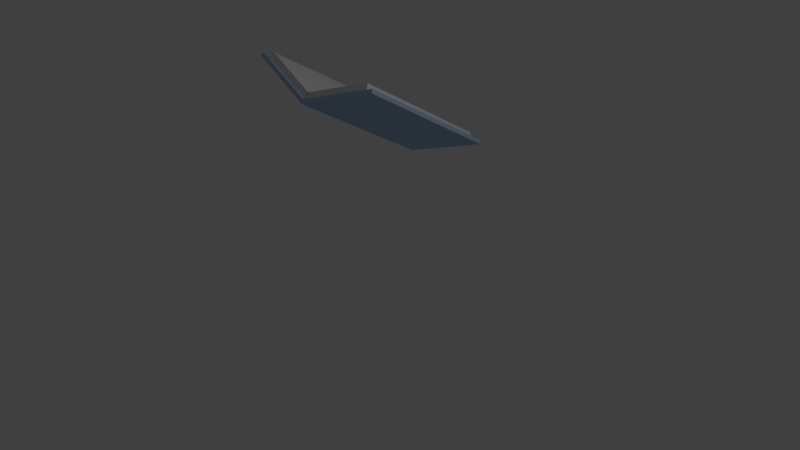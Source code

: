 # Source: book.blend  (saved by Blender 2.78.0; exported with 4.5.12 LTS)
import bpy
from mathutils import Matrix  # noqa: F401  (used for matrix-valued properties, if any)

bpy.ops.wm.read_factory_settings(use_empty=True)
scene = bpy.context.scene
scene.name = 'Scene'

# ---- collections
col_collection_1 = bpy.data.collections.new('Collection 1'); scene.collection.children.link(col_collection_1)

# ---- materials (node trees are filled in below, after node groups)
mat_material_004 = bpy.data.materials.new('Material.004')
mat_material_004.alpha_threshold = 0.0
mat_material_004.use_transparent_shadow = False
mat_material_004.diffuse_color = (0.4177, 0.5782, 0.8, 1.0)
mat_material_004.roughness = 0.5
mat_material_002 = bpy.data.materials.new('Material.002')
mat_material_002.alpha_threshold = 0.0
mat_material_002.use_transparent_shadow = False
mat_material_002.roughness = 0.5
mat_material_001 = bpy.data.materials.new('Material.001')
mat_material_001.alpha_threshold = 0.0
mat_material_001.use_transparent_shadow = False
mat_material_001.roughness = 0.5

# ---- material node trees

# ---- world
world_world = bpy.data.worlds.new('World'); scene.world = world_world
world_world.color = (0.05088, 0.05088, 0.05088)
world_world.use_sun_shadow = False
world_world.sun_shadow_jitter_overblur = 0.0
world_world.cycles.sampling_method = 'MANUAL'

# ---- cameras
cam_camera = bpy.data.cameras.new('Camera')
cam_camera.clip_end = 100.0
cam_camera.lens = 35.0
cam_camera.sensor_width = 32.0
cam_camera.sensor_height = 18.0
cam_camera.ortho_scale = 7.314
cam_camera.dof.focus_distance = 0.0
cam_camera.dof.aperture_fstop = 128.0

# ---- lights
light_lamp = bpy.data.lights.new('Lamp', 'POINT')
light_lamp.transmission_factor = 0.0
light_lamp.cutoff_distance = 30.0
light_lamp.energy = 100.0
light_lamp.shadow_buffer_clip_start = 1.001
light_lamp.shadow_soft_size = 0.1
light_lamp.shadow_maximum_resolution = 0.006
light_lamp.use_absolute_resolution = True

# ---- meshes
me_cylinder = bpy.data.meshes.new('Cylinder')
me_cylinder.from_pydata([(0.0, 1.0, -1.0), (0.0, 1.0, 1.0), (0.1951, 0.9808, -1.0), (0.1951, 0.9808, 1.0), (0.3827, 0.9239, -1.0), (0.3827, 0.9239, 1.0), (0.5556, 0.8315, -1.0), (0.5556, 0.8315, 1.0), (0.7071, 0.7071, -1.0), (0.7071, 0.7071, 1.0), (0.8315, 0.5556, -1.0), (0.8315, 0.5556, 1.0), (0.9239, 0.3827, -1.0), (0.9239, 0.3827, 1.0), (0.9808, 0.1951, -1.0), (0.9808, 0.1951, 1.0), (1.0, 7.55e-08, -1.0), (1.0, 7.55e-08, 1.0), (0.9808, -0.1951, -1.0), (0.9808, -0.1951, 1.0), (0.9239, -0.3827, -1.0), (0.9239, -0.3827, 1.0), (0.8315, -0.5556, -1.0), (0.8315, -0.5556, 1.0), (0.7071, -0.7071, -1.0), (0.7071, -0.7071, 1.0), (0.5556, -0.8315, -1.0), (0.5556, -0.8315, 1.0), (0.3827, -0.9239, -1.0), (0.3827, -0.9239, 1.0), (0.1951, -0.9808, -1.0), (0.1951, -0.9808, 1.0), (-3.258e-07, -1.0, -1.0), (-3.258e-07, -1.0, 1.0), (-0.1951, -0.9808, -1.0), (-0.1951, -0.9808, 1.0), (-0.3827, -0.9239, -1.0), (-0.3827, -0.9239, 1.0), (-0.5556, -0.8315, -1.0), (-0.5556, -0.8315, 1.0), (-0.7071, -0.7071, -1.0), (-0.7071, -0.7071, 1.0), (-0.8315, -0.5556, -1.0), (-0.8315, -0.5556, 1.0), (-0.9239, -0.3827, -1.0), (-0.9239, -0.3827, 1.0), (-0.9808, -0.1951, -1.0), (-0.9808, -0.1951, 1.0), (-1.0, 9.656e-07, -1.0), (-1.0, 9.656e-07, 1.0), (-0.9808, 0.1951, -1.0), (-0.9808, 0.1951, 1.0), (-0.9239, 0.3827, -1.0), (-0.9239, 0.3827, 1.0), (-0.8315, 0.5556, -1.0), (-0.8315, 0.5556, 1.0), (-0.7071, 0.7071, -1.0), (-0.7071, 0.7071, 1.0), (-0.5556, 0.8315, -1.0), (-0.5556, 0.8315, 1.0), (-0.3827, 0.9239, -1.0), (-0.3827, 0.9239, 1.0), (-0.1951, 0.9808, -1.0), (-0.1951, 0.9808, 1.0)], [], [(0, 1, 3, 2), (2, 3, 5, 4), (4, 5, 7, 6), (6, 7, 9, 8), (8, 9, 11, 10), (10, 11, 13, 12), (12, 13, 15, 14), (14, 15, 17, 16), (16, 17, 19, 18), (18, 19, 21, 20), (20, 21, 23, 22), (22, 23, 25, 24), (24, 25, 27, 26), (26, 27, 29, 28), (28, 29, 31, 30), (30, 31, 33, 32), (32, 33, 35, 34), (34, 35, 37, 36), (36, 37, 39, 38), (38, 39, 41, 40), (40, 41, 43, 42), (42, 43, 45, 44), (44, 45, 47, 46), (46, 47, 49, 48), (48, 49, 51, 50), (50, 51, 53, 52), (52, 53, 55, 54), (54, 55, 57, 56), (56, 57, 59, 58), (58, 59, 61, 60), (3, 1, 63, 61, 59, 57, 55, 53, 51, 49, 47, 45, 43, 41, 39, 37, 35, 33, 31, 29, 27, 25, 23, 21, 19, 17, 15, 13, 11, 9, 7, 5), (60, 61, 63, 62), (62, 63, 1, 0), (0, 2, 4, 6, 8, 10, 12, 14, 16, 18, 20, 22, 24, 26, 28, 30, 32, 34, 36, 38, 40, 42, 44, 46, 48, 50, 52, 54, 56, 58, 60, 62)])
me_cylinder.materials.append(mat_material_004)
me_cylinder.use_remesh_preserve_volume = False
me_cylinder.use_remesh_preserve_attributes = False
me_cylinder.use_mirror_vertex_groups = False
me_cylinder.update()
me_cube_001 = bpy.data.meshes.new('Cube.001')
me_cube_001.from_pydata([(-1.0, -1.0, -1.0), (-1.0, -1.0, 1.0), (-1.0, 1.0, -1.0), (-1.0, 1.0, 1.0), (1.0, -1.0, -1.0), (1.0, -1.0, 1.0), (1.0, 1.0, -1.0), (1.0, 1.0, 1.0)], [], [(0, 1, 3, 2), (2, 3, 7, 6), (6, 7, 5, 4), (4, 5, 1, 0), (2, 6, 4, 0), (7, 3, 1, 5)])
me_cube_001.materials.append(mat_material_004)
me_cube_001.use_remesh_preserve_volume = False
me_cube_001.use_remesh_preserve_attributes = False
me_cube_001.use_mirror_vertex_groups = False
me_cube_001.update()
me_cube_002 = bpy.data.meshes.new('Cube.002')
me_cube_002.from_pydata([(-1.0, -1.0, -1.0), (-1.0, -1.0, 1.0), (-1.0, 1.0, -1.0), (-1.0, 1.0, 1.0), (1.0, -1.0, -1.0), (1.0, -1.0, 1.0), (1.0, 1.0, -1.0), (1.0, 1.0, 1.0)], [], [(0, 1, 3, 2), (2, 3, 7, 6), (6, 7, 5, 4), (4, 5, 1, 0), (2, 6, 4, 0), (7, 3, 1, 5)])
me_cube_002.materials.append(mat_material_004)
me_cube_002.use_remesh_preserve_volume = False
me_cube_002.use_remesh_preserve_attributes = False
me_cube_002.use_mirror_vertex_groups = False
me_cube_002.update()
me_cube_004 = bpy.data.meshes.new('Cube.004')
me_cube_004.from_pydata([(-1.0, -1.0, -1.0), (-1.0, -1.0, 1.0), (-1.0, 1.0, -1.0), (-1.0, 1.0, 1.0), (1.0, -1.0, -1.0), (1.0, -1.0, 1.0), (1.0, 1.0, -1.0), (1.0, 1.0, 1.0)], [], [(0, 1, 3, 2), (2, 3, 7, 6), (6, 7, 5, 4), (4, 5, 1, 0), (2, 6, 4, 0), (7, 3, 1, 5)])
me_cube_004.materials.append(mat_material_002)
me_cube_004.use_remesh_preserve_volume = False
me_cube_004.use_remesh_preserve_attributes = False
me_cube_004.use_mirror_vertex_groups = False
me_cube_004.update()
me_cube_005 = bpy.data.meshes.new('Cube.005')
me_cube_005.from_pydata([(-1.0, -1.0, -1.0), (-1.0, -1.0, 1.0), (-1.0, 1.0, -1.0), (-1.0, 1.0, 1.0), (1.0, -1.0, -1.0), (1.0, -1.0, 1.0), (1.0, 1.0, -1.0), (1.0, 1.0, 1.0)], [], [(0, 1, 3, 2), (2, 3, 7, 6), (6, 7, 5, 4), (4, 5, 1, 0), (2, 6, 4, 0), (7, 3, 1, 5)])
me_cube_005.materials.append(mat_material_001)
me_cube_005.use_remesh_preserve_volume = False
me_cube_005.use_remesh_preserve_attributes = False
me_cube_005.use_mirror_vertex_groups = False
me_cube_005.update()

# ---- objects
ob_cylinder = bpy.data.objects.new('Cylinder', me_cylinder)
ob_cube = bpy.data.objects.new('Cube', me_cube_001)
ob_lamp = bpy.data.objects.new('Lamp', light_lamp)
ob_camera = bpy.data.objects.new('Camera', cam_camera)
ob_cube_001 = bpy.data.objects.new('Cube.001', me_cube_002)
ob_cube_002 = bpy.data.objects.new('Cube.002', me_cube_004)
ob_cube_003 = bpy.data.objects.new('Cube.003', me_cube_005)

# ---- transforms, parenting, visibility, modifiers, constraints
ob_cylinder.location = (0.0, -0.07962, 1.758)
ob_cylinder.rotation_euler = (1.038, -0.0, 0.0)
ob_cylinder.scale = (0.035, 0.035, 1.0)
ob_cylinder.lineart.crease_threshold = 0.0
ob_cube.location = (-0.5, 0.01018, 1.91)
ob_cube.rotation_euler = (-0.5607, 0.299, -0.1829)
ob_cube.scale = (0.5, 1.0, 0.025)
ob_cube.lineart.crease_threshold = 0.0
ob_lamp.location = (4.076, 1.005, 5.904)
ob_lamp.rotation_euler = (0.6503, 0.05522, 1.866)
ob_lamp.lock_rotations_4d = False
ob_lamp.empty_display_type = 'ARROWS'
ob_lamp.color = (0.0, 0.0, 0.0, 0.0)
ob_lamp.lineart.crease_threshold = 0.0
ob_camera.location = (7.481, -6.508, 5.344)
ob_camera.rotation_euler = (1.109, 0.0, 0.8149)
ob_camera.lock_rotations_4d = False
ob_camera.empty_display_type = 'ARROWS'
ob_camera.color = (0.0, 0.0, 0.0, 0.0)
ob_camera.display_type = 'WIRE'
ob_camera.lineart.crease_threshold = 0.0
ob_cube_001.location = (0.5, 0.01018, 1.91)
ob_cube_001.rotation_euler = (-0.5607, -0.299, 0.1829)
ob_cube_001.scale = (0.5, 1.0, 0.025)
ob_cube_001.lineart.crease_threshold = 0.0
ob_cube_002.location = (-0.4397, 0.02963, 1.943)
ob_cube_002.rotation_euler = (-0.5607, 0.299, -0.1829)
ob_cube_002.scale = (0.45, 0.95, 0.05)
ob_cube_002.lineart.crease_threshold = 0.0
ob_cube_003.location = (0.405, 0.02963, 1.943)
ob_cube_003.rotation_euler = (-0.5607, -0.299, 0.1829)
ob_cube_003.scale = (0.45, 0.95, 0.05)
ob_cube_003.lineart.crease_threshold = 0.0

# ---- collection membership
col_collection_1.objects.link(ob_cylinder)
col_collection_1.objects.link(ob_cube)
col_collection_1.objects.link(ob_lamp)
col_collection_1.objects.link(ob_camera)
col_collection_1.objects.link(ob_cube_001)
col_collection_1.objects.link(ob_cube_002)
col_collection_1.objects.link(ob_cube_003)

# ---- scene / render settings (as saved in the file)
scene.camera = ob_camera
scene.frame_start = 1; scene.frame_end = 250; scene.frame_set(1)
scene.render.engine = 'BLENDER_EEVEE_NEXT'
scene.render.resolution_percentage = 50
scene.render.dither_intensity = 0.0
scene.cycles.use_denoising = False
scene.cycles.samples = 128
scene.cycles.sampling_pattern = 'TABULATED_SOBOL'
scene.cycles.light_sampling_threshold = 0.0
scene.cycles.use_adaptive_sampling = False
scene.cycles.use_light_tree = False
scene.cycles.blur_glossy = 0.0
scene.cycles.sample_clamp_indirect = 0.0
scene.view_settings.view_transform = 'Standard'
bpy.context.view_layer.update()
